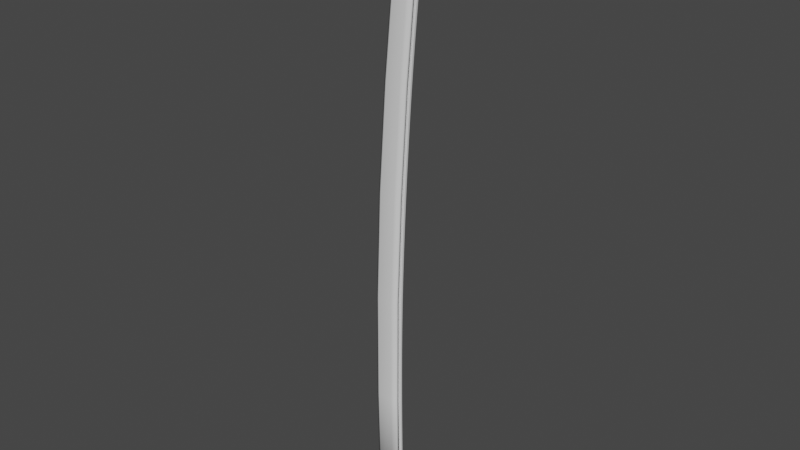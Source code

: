 # Source: katana_sp10_subsurface_BladeDEVITJoinedFacedLoopCutAddCutloops.blend  (saved by Blender 2.90.8; exported with 4.5.12 LTS)
import bpy
from mathutils import Matrix  # noqa: F401  (used for matrix-valued properties, if any)

bpy.ops.wm.read_factory_settings(use_empty=True)
scene = bpy.context.scene
scene.name = 'Scene'

# ---- collections
col_katana = bpy.data.collections.new('Katana'); scene.collection.children.link(col_katana)

# ---- world
world_world = bpy.data.worlds.new('World'); scene.world = world_world
world_world.use_nodes = True; world_world.node_tree.nodes.clear()
_N = world_world.node_tree.nodes; _L = world_world.node_tree.links
n0 = _N.new('ShaderNodeOutputWorld'); n0.name = 'World Output'; n0.location = (300, 300)
n1 = _N.new('ShaderNodeBackground'); n1.name = 'Background'; n1.location = (10, 300)
n1.inputs[0].default_value = (0.05088, 0.05088, 0.05088, 1.0)
_L.new(n1.outputs[0], n0.inputs[0])
n0.is_active_output = True
world_world.color = (0.05088, 0.05088, 0.05088)
world_world.use_sun_shadow = False
world_world.sun_shadow_jitter_overblur = 0.0

# ---- meshes
me_plane_001 = bpy.data.meshes.new('Plane.001')
me_plane_001.from_pydata([(-0.069, -0.004024, -1.09e-09), (0.06917, -0.004024, 0.007877), (-0.07895, 0.6058, -2.17e-08), (0.05922, 0.6058, 0.007877), (-0.07646, 1.211, 3.318e-08), (0.06171, 1.211, 0.007877), (0.08311, 1.808, 0.007877), (0.1177, 2.391, 0.007877), (0.1508, 2.789, 0.007877), (0.1811, 3.089, 0.007877), (0.03463, -0.004024, 0.0107), (0.02468, 0.6058, 0.0107), (0.02717, 1.211, 0.0107), (0.04856, 1.808, 0.0107), (0.0844, 2.391, 0.0107), (0.1186, 2.789, 0.0107), (0.1486, 3.089, 0.0107), (-0.0634, 0.6058, 0.006028), (-0.06092, 1.211, 0.006028), (-0.03952, 1.808, 0.006028), (-0.000372, 2.391, 0.006028), (0.03648, 2.789, 0.006028), (0.0789, 3.089, 0.006028), (-0.05345, -0.004024, 0.006028), (0.08494, 3.134, 0.006028), (0.09412, 3.18, 0.006028), (0.09322, 3.215, 2.168e-07), (0.1062, 3.215, 0.006028), (0.1205, 3.248, 0.006028), (0.1366, 3.275, 0.006028), (0.159, 3.302, 0.006028), (0.1763, 3.327, -0.0001469), (0.1807, 3.317, 0.006028), (0.2081, 3.319, 0.006028), (0.1658, 3.204, 0.008363), (0.1557, 3.147, 0.00953), (0.1789, 3.262, 0.007196), (0.1517, 3.118, 0.01011), (0.1598, 3.175, 0.008947), (0.1722, 3.233, 0.007779), (0.1916, 3.29, 0.006612), (0.1946, 3.204, 0.006953), (0.1879, 3.147, 0.007415), (0.1845, 3.118, 0.007646), (0.2014, 3.262, 0.00649), (0.198, 3.233, 0.006722), (0.2047, 3.29, 0.006259), (0.1912, 3.175, 0.007184), (0.06917, -0.004024, 0.0), (0.05922, 0.6058, 0.0), (0.06171, 1.211, 0.0), (-0.05506, 1.808, 0.0), (0.08311, 1.808, 0.0), (-0.01533, 2.391, 0.0), (0.1177, 2.391, 0.0), (0.02199, 2.789, 0.0), (0.1508, 2.789, 0.0), (0.06595, 3.089, 0.0), (0.1811, 3.089, 0.0), (0.03463, -0.004024, 0.0), (-0.05345, -0.004024, 0.0), (0.07199, 3.134, 0.0), (0.08117, 3.18, 0.0), (0.1076, 3.248, 0.0), (0.1265, 3.281, 0.0), (0.1501, 3.309, 0.0), (0.2089, 3.329, 0.0), (0.2081, 3.319, 0.0), (0.1946, 3.204, 0.0), (0.1879, 3.147, 0.0), (0.1845, 3.118, 0.0), (0.2014, 3.262, 0.0), (0.198, 3.233, 0.0), (0.2047, 3.29, 0.0), (0.1912, 3.175, 0.0)], [], [(10, 1, 3, 11), (11, 3, 5, 12), (12, 5, 6, 13), (13, 6, 7, 14), (14, 7, 8, 15), (15, 8, 9, 16), (21, 15, 16, 22), (20, 14, 15, 21), (19, 13, 14, 20), (18, 12, 13, 19), (17, 11, 12, 18), (23, 10, 11, 17), (0, 23, 17, 2), (2, 17, 18, 4), (4, 18, 19, 51), (51, 19, 20, 53), (53, 20, 21, 55), (55, 21, 22, 57), (57, 22, 24, 61), (61, 24, 25, 62), (62, 25, 27, 26), (26, 27, 28, 63), (63, 28, 29, 64), (64, 29, 30, 65), (65, 30, 32, 31), (31, 32, 33, 66), (16, 37, 24, 22), (25, 24, 37, 35), (27, 25, 35, 38), (28, 27, 38, 34), (29, 28, 34, 39), (30, 29, 39, 36), (32, 30, 36, 40), (33, 32, 40), (9, 43, 37, 16), (35, 37, 43, 42), (38, 35, 42, 47), (34, 38, 47, 41), (39, 34, 41, 45), (36, 39, 45, 44), (40, 36, 44, 46), (33, 40, 46), (42, 43, 70, 69), (6, 5, 50, 52), (43, 9, 58, 70), (1, 10, 59, 48), (10, 23, 60, 59), (44, 45, 72, 71), (3, 1, 48, 49), (23, 0, 60), (45, 41, 68, 72), (7, 6, 52, 54), (46, 44, 71, 73), (47, 42, 69, 74), (66, 33, 67), (8, 7, 54, 56), (5, 3, 49, 50), (33, 46, 73, 67), (41, 47, 74, 68), (9, 8, 56, 58)])
me_plane_001.polygons.foreach_set('use_smooth', [True] * 60)
_k = {(31, 65): 1.0}
me_plane_001.attributes.new('crease_edge', 'FLOAT', 'EDGE').data.foreach_set('value', [_k.get((min(e.vertices), max(e.vertices)), 0.0) for e in me_plane_001.edges])
_uv = me_plane_001.uv_layers.new(name='UVMap')
_uv.uv.foreach_set('vector', [0.75, 0.0, 1.0, 0.0, 1.0, 1.0, 0.75, 1.0, 0.75, 1.0, 1.0, 1.0, 1.0, 1.0, 0.75, 1.0, 0.75, 1.0, 1.0, 1.0, 1.0, 1.0, 0.75, 1.0, 0.75, 1.0, 1.0, 1.0, 1.0, 1.0, 0.75, 1.0, 0.75, 1.0, 1.0, 1.0, 1.0, 1.0, 0.75, 1.0, 0.75, 1.0, 1.0, 1.0, 1.0, 1.0, 0.75, 1.0, 0.1125, 1.0, 0.75, 1.0, 0.75, 1.0, 0.1125, 1.0, 0.1125, 1.0, 0.75, 1.0, 0.75, 1.0, 0.1125, 1.0, 0.1125, 1.0, 0.75, 1.0, 0.75, 1.0, 0.1125, 1.0, 0.1125, 1.0, 0.75, 1.0, 0.75, 1.0, 0.1125, 1.0, 0.1125, 1.0, 0.75, 1.0, 0.75, 1.0, 0.1125, 1.0, 0.1125, 0.0, 0.75, 0.0, 0.75, 1.0, 0.1125, 1.0, 0.0, 0.0, 0.1125, 0.0, 0.1125, 1.0, 0.0, 1.0, 0.0, 1.0, 0.1125, 1.0, 0.1125, 1.0, 0.0, 1.0, 0.0, 1.0, 0.1125, 1.0, 0.1125, 1.0, 0.0, 1.0, 0.0, 1.0, 0.1125, 1.0, 0.1125, 1.0, 0.0, 1.0, 0.0, 1.0, 0.1125, 1.0, 0.1125, 1.0, 0.0, 1.0, 0.0, 1.0, 0.1125, 1.0, 0.1125, 1.0, 0.0, 1.0, 0.0, 1.0, 0.1125, 1.0, 0.1125, 1.0, 0.0, 1.0, 0.0, 1.0, 0.1125, 1.0, 0.1125, 1.0, 0.0, 1.0, 0.0, 1.0, 0.1125, 1.0, 0.1125, 1.0, 0.0, 1.0, 0.0, 1.0, 0.1125, 1.0, 0.1125, 1.0, 0.0, 1.0, 0.0, 1.0, 0.1125, 1.0, 0.1125, 1.0, 0.0, 1.0, 0.0, 1.0, 0.1125, 1.0, 0.1125, 1.0, 0.0, 1.0, 0.0, 1.0, 0.1125, 1.0, 0.1125, 1.0, 0.0, 1.0, 0.0, 1.0, 0.1125, 1.0, 0.1125, 1.0, 0.0, 1.0, 0.75, 1.0, 0.0, 0.0, 0.1125, 1.0, 0.1125, 1.0, 0.1125, 1.0, 0.1125, 1.0, 0.0, 0.0, 0.0, 0.0, 0.1125, 1.0, 0.1125, 1.0, 0.0, 0.0, 0.0, 0.0, 0.1125, 1.0, 0.1125, 1.0, 0.0, 0.0, 0.0, 0.0, 0.1125, 1.0, 0.1125, 1.0, 0.0, 0.0, 0.0, 0.0, 0.1125, 1.0, 0.1125, 1.0, 0.0, 0.0, 0.0, 0.0, 0.1125, 1.0, 0.1125, 1.0, 0.0, 0.0, 0.0, 0.0, 0.1125, 1.0, 0.1125, 1.0, 0.0, 0.0, 1.0, 1.0, 0.0, 0.0, 0.0, 0.0, 0.75, 1.0, 0.0, 0.0, 0.0, 0.0, 0.0, 0.0, 0.0, 0.0, 0.0, 0.0, 0.0, 0.0, 0.0, 0.0, 0.0, 0.0, 0.0, 0.0, 0.0, 0.0, 0.0, 0.0, 0.0, 0.0, 0.0, 0.0, 0.0, 0.0, 0.0, 0.0, 0.0, 0.0, 0.0, 0.0, 0.0, 0.0, 0.0, 0.0, 0.0, 0.0, 0.0, 0.0, 0.0, 0.0, 0.0, 0.0, 0.0, 0.0, 0.1125, 1.0, 0.0, 0.0, 0.0, 0.0, 0.0, 0.0, 0.0, 0.0, 0.0, 0.0, 0.0, 0.0, 1.0, 1.0, 1.0, 1.0, 1.0, 1.0, 1.0, 1.0, 0.0, 0.0, 1.0, 1.0, 1.0, 1.0, 0.0, 0.0, 1.0, 0.0, 0.75, 0.0, 0.75, 0.0, 1.0, 0.0, 0.75, 0.0, 0.1125, 0.0, 0.1125, 0.0, 0.75, 0.0, 0.0, 0.0, 0.0, 0.0, 0.0, 0.0, 0.0, 0.0, 1.0, 1.0, 1.0, 0.0, 1.0, 0.0, 1.0, 1.0, 0.1125, 0.0, 0.0, 0.0, 0.1125, 0.0, 0.0, 0.0, 0.0, 0.0, 0.0, 0.0, 0.0, 0.0, 1.0, 1.0, 1.0, 1.0, 1.0, 1.0, 1.0, 1.0, 0.0, 0.0, 0.0, 0.0, 0.0, 0.0, 0.0, 0.0, 0.0, 0.0, 0.0, 0.0, 0.0, 0.0, 0.0, 0.0, 0.0, 1.0, 0.1125, 1.0, 0.1125, 1.0, 1.0, 1.0, 1.0, 1.0, 1.0, 1.0, 1.0, 1.0, 1.0, 1.0, 1.0, 1.0, 1.0, 1.0, 1.0, 1.0, 0.1125, 1.0, 0.0, 0.0, 0.0, 0.0, 0.1125, 1.0, 0.0, 0.0, 0.0, 0.0, 0.0, 0.0, 0.0, 0.0, 1.0, 1.0, 1.0, 1.0, 1.0, 1.0, 1.0, 1.0])
me_plane_001.use_remesh_fix_poles = True
me_plane_001.use_remesh_preserve_attributes = False
me_plane_001.use_mirror_vertex_groups = False
me_plane_001.update()
me_plane_002 = bpy.data.meshes.new('Plane.002')
me_plane_002.from_pydata([(-0.069, -0.004024, -1.09e-09), (0.06917, -0.004024, 0.007877), (-0.07895, 0.6058, -2.17e-08), (0.05922, 0.6058, 0.007877), (-0.07646, 1.211, 3.318e-08), (0.06171, 1.211, 0.007877), (0.08382, 1.806, 0.007877), (0.1177, 2.391, 0.007877), (0.1508, 2.789, 0.007877), (0.1811, 3.089, 0.007877), (0.03463, -0.004024, 0.0107), (0.02468, 0.6058, 0.0107), (0.02717, 1.211, 0.0107), (0.04856, 1.808, 0.0107), (0.0844, 2.391, 0.0107), (0.1186, 2.789, 0.0107), (0.1486, 3.089, 0.0107), (-0.0634, 0.6058, 0.006028), (-0.06092, 1.211, 0.006028), (-0.03952, 1.808, 0.006028), (-0.000372, 2.391, 0.006028), (0.03648, 2.789, 0.006028), (0.0789, 3.089, 0.006028), (-0.05345, -0.004024, 0.006028), (0.08494, 3.134, 0.006028), (0.09412, 3.18, 0.006028), (0.09322, 3.215, 2.168e-07), (0.1062, 3.215, 0.006028), (0.1205, 3.248, 0.006028), (0.1366, 3.275, 0.006028), (0.159, 3.302, 0.006028), (0.1763, 3.327, -0.0001469), (0.1807, 3.317, 0.006028), (0.2081, 3.319, 0.006028), (0.1658, 3.204, 0.008363), (0.1557, 3.147, 0.00953), (0.1789, 3.262, 0.007196), (0.1517, 3.118, 0.01011), (0.1598, 3.175, 0.008947), (0.1722, 3.233, 0.007779), (0.1916, 3.29, 0.006612), (0.1946, 3.204, 0.006953), (0.1879, 3.147, 0.007415), (0.1845, 3.118, 0.007646), (0.2014, 3.262, 0.00649), (0.198, 3.233, 0.006722), (0.2047, 3.29, 0.006259), (0.1912, 3.175, 0.007184), (0.06917, -0.004024, 0.0), (0.05922, 0.6058, 0.0), (0.06171, 1.211, 0.0), (-0.05506, 1.808, 0.0), (0.08311, 1.808, 0.0), (-0.01533, 2.391, 0.0), (0.1177, 2.391, 0.0), (0.02199, 2.789, 0.0), (0.1508, 2.789, 0.0), (0.06595, 3.089, 0.0), (0.1811, 3.089, 0.0), (0.03463, -0.004024, 0.0), (-0.05345, -0.004024, 0.0), (0.07199, 3.134, 0.0), (0.08117, 3.18, 0.0), (0.1076, 3.248, 0.0), (0.1265, 3.281, 0.0), (0.1501, 3.309, 0.0), (0.2089, 3.329, 0.0), (0.2081, 3.319, 0.0), (0.1946, 3.204, 0.0), (0.1879, 3.147, 0.0), (0.1845, 3.118, 0.0), (0.2014, 3.262, 0.0), (0.198, 3.233, 0.0), (0.2047, 3.29, 0.0), (0.1912, 3.175, 0.0), (0.0381, 0.03607, 0.01055), (0.04144, 0.02888, 0.01029), (0.0479, 0.02476, 0.009761), (0.05554, 0.02482, 0.009134), (0.06231, 0.02904, 0.008573), (0.06636, 0.03628, 0.008227), (0.03422, 0.03715, 0.01055), (0.03755, 0.02995, 0.01029), (0.04401, 0.02584, 0.009761), (0.05165, 0.02589, 0.009134), (0.05842, 0.03011, 0.008573), (0.06248, 0.03736, 0.008227), (0.1685, 3.072, 0.004626), (0.1685, 3.076, 0.004897), (0.166, 3.078, 0.005251), (0.1618, 3.079, 0.005727), (0.1581, 3.077, 0.006146), (0.1566, 3.073, 0.006398), (0.07889, 1.807, 0.008172), (0.05396, 0.6062, 0.008498), (0.05616, 1.211, 0.008186), (0.05094, 1.808, 0.0105), (0.02585, 0.6059, 0.01082), (0.02812, 1.211, 0.01051), (0.1149, 2.391, 0.008144), (0.141, 2.788, 0.004645), (0.1811, 3.089, 0.007877), (0.1486, 3.089, 0.0107), (0.0789, 3.089, 0.006028), (0.1811, 3.089, 0.0), (0.06595, 3.089, 0.0), (0.08703, 2.391, 0.01047), (0.1191, 2.789, 0.01045), (0.03841, -0.004024, 0.009914), (0.03677, 1.211, 0.005869), (0.05836, 1.807, 0.005869), (0.1275, 2.788, 0.005869), (0.1518, 3.089, 0.009914), (0.155, 3.118, 0.009429), (0.1588, 3.147, 0.008943), (0.1627, 3.175, 0.008457), (0.168, 3.204, 0.007971), (0.1736, 3.233, 0.007485), (0.18, 3.262, 0.007), (0.1979, 3.29, 0.006441), (0.03841, -0.004024, 0.0), (0.03428, 0.6058, 0.005869), (0.09363, 2.39, 0.005869), (0.1518, 3.089, 0.009914), (0.06494, -0.004024, 0.00875), (0.1808, 3.118, 0.00841), (0.1844, 3.147, 0.00807), (0.188, 3.175, 0.007729), (0.1921, 3.204, 0.007389), (0.1956, 3.233, 0.007049), (0.1991, 3.262, 0.006709), (0.06494, -0.004024, 0.0), (0.05166, 1.211, 0.005259), (0.07356, 1.807, 0.005259), (0.1413, 2.787, 0.005264), (0.1775, 3.089, 0.00875), (0.04917, 0.6057, 0.005259), (0.108, 2.391, 0.005259), (0.1775, 3.089, 0.00875), (0.06353, 3.073, 0.0), (0.1794, 3.073, 0.007877), (0.147, 3.073, 0.0107), (0.07657, 3.073, 0.006028), (0.1794, 3.073, 0.0), (0.1502, 3.073, 0.009914), (0.1758, 3.073, 0.00875), (0.1799, 3.077, 0.007877), (0.1474, 3.077, 0.0107), (0.07718, 3.077, 0.006028), (0.1799, 3.077, 0.0), (0.1506, 3.077, 0.009914), (0.1763, 3.077, 0.00875), (0.06416, 3.077, 0.0), (-0.06977, 0.03869, 0.0), (0.0684, 0.03869, 0.007877), (0.03386, 0.03869, 0.0107), (-0.05422, 0.03869, 0.006028), (0.0684, 0.03869, 0.0), (0.04346, 0.03879, 0.005869), (0.05835, 0.03859, 0.005259), (-0.06961, 0.03025, 0.0), (0.06855, 0.03025, 0.007877), (0.03401, 0.03025, 0.0107), (-0.05407, 0.03025, 0.006028), (0.06855, 0.03025, 0.0), (0.04361, 0.03036, 0.005869), (0.0585, 0.03015, 0.005259), (-0.06949, 0.02333, 0.0), (0.06868, 0.02333, 0.007877), (0.03414, 0.02333, 0.0107), (-0.05395, 0.02333, 0.006028), (0.06868, 0.02333, 0.0), (0.04363, 0.02916, 0.005886), (0.05852, 0.02916, 0.005276), (0.1808, 3.086, 0.007877), (0.1483, 3.086, 0.0107), (0.07844, 3.086, 0.006028), (0.1808, 3.086, 0.0), (0.1515, 3.086, 0.009914), (0.1772, 3.086, 0.00875), (0.06547, 3.086, 0.0), (0.1743, 3.079, 0.008394), (0.1743, 3.071, 0.008116), (0.1684, 3.084, 0.008915), (0.1609, 3.085, 0.00955), (0.1536, 3.081, 0.01014), (0.1509, 3.075, 0.01044), (0.08782, 2.391, 0.009914), (0.147, 2.789, 0.00813), (0.1217, 2.789, 0.009914), (0.05254, 1.808, 0.009914), (0.03095, 1.211, 0.009914), (0.02846, 0.6058, 0.009914), (0.03764, 0.03869, 0.009914), (0.1138, 2.391, 0.00875), (0.1473, 2.789, 0.00875), (0.07937, 1.807, 0.00875), (0.05748, 1.211, 0.00875), (0.05499, 0.6058, 0.00875), (0.06417, 0.03869, 0.00875), (0.03779, 0.03025, 0.009914), (0.06432, 0.03025, 0.00875), (0.03792, 0.02333, 0.009914), (0.06445, 0.02333, 0.00875), (0.1725, 3.078, 0.008478), (0.1725, 3.071, 0.008203), (0.1677, 3.082, 0.008947), (0.1611, 3.083, 0.009533), (0.155, 3.08, 0.01007), (0.1527, 3.074, 0.01035), (0.1451, 2.789, 0.008218), (0.08963, 2.391, 0.009828), (0.1236, 2.789, 0.009828), (0.05435, 1.808, 0.009828), (0.03276, 1.211, 0.009828), (0.03027, 0.6058, 0.009828), (0.03945, 0.03872, 0.009828), (0.112, 2.391, 0.008836), (0.1455, 2.788, 0.008838), (0.07756, 1.807, 0.008836), (0.05567, 1.211, 0.008836), (0.05318, 0.6057, 0.008836), (0.06236, 0.03866, 0.008836), (0.0396, 0.03029, 0.009828), (0.06251, 0.03022, 0.008836), (0.03969, 0.02515, 0.009833), (0.06261, 0.02515, 0.008841), (0.1708, 3.077, 0.004789), (0.1708, 3.072, 0.004515), (0.167, 3.081, 0.005209), (0.1614, 3.081, 0.005749), (0.1563, 3.079, 0.006236), (0.1543, 3.074, 0.006508), (0.1434, 2.788, 0.004531), (0.0913, 2.39, 0.00598), (0.1252, 2.788, 0.00598), (0.05603, 1.808, 0.00598), (0.03443, 1.211, 0.00598), (0.03195, 0.6058, 0.00598), (0.04113, 0.03875, 0.00598), (0.1103, 2.391, 0.005148), (0.1437, 2.788, 0.005151), (0.07589, 1.807, 0.005148), (0.05399, 1.211, 0.005148), (0.0515, 0.6057, 0.005148), (0.06068, 0.03863, 0.005148), (0.04128, 0.03032, 0.00598), (0.06084, 0.03019, 0.005148), (0.04134, 0.02683, 0.00599), (0.0609, 0.02683, 0.005158)], [(76, 75), (77, 76), (78, 77), (79, 78), (80, 79), (82, 81), (83, 82), (84, 83), (85, 84), (86, 85), (93, 99), (86, 94), (94, 95), (95, 93), (81, 97), (97, 98), (98, 96), (99, 188), (96, 106), (106, 107)], [(199, 154, 3, 198), (198, 3, 5, 197), (197, 5, 6, 196), (196, 6, 7, 194), (194, 7, 8, 195), (138, 101, 9, 135), (103, 102, 16, 22), (20, 14, 15, 21), (19, 13, 14, 20), (18, 12, 13, 19), (17, 11, 12, 18), (156, 155, 11, 17), (153, 156, 17, 2), (2, 17, 18, 4), (4, 18, 19, 51), (51, 19, 20, 53), (53, 20, 21, 55), (105, 103, 22, 57), (57, 22, 24, 61), (61, 24, 25, 62), (62, 25, 27, 26), (26, 27, 28, 63), (63, 28, 29, 64), (64, 29, 30, 65), (65, 30, 32, 31), (31, 32, 33, 66), (16, 37, 24, 22), (25, 24, 37, 35), (27, 25, 35, 38), (28, 27, 38, 34), (29, 28, 34, 39), (30, 29, 39, 36), (32, 30, 36, 40), (33, 32, 40), (112, 113, 37, 16), (126, 125, 43, 42), (127, 126, 42, 47), (128, 127, 47, 41), (129, 128, 41, 45), (130, 129, 45, 44), (119, 130, 44, 46), (42, 43, 70, 69), (6, 5, 50, 52), (43, 9, 58, 70), (108, 10, 59, 120), (10, 23, 60, 59), (44, 45, 72, 71), (168, 1, 48, 171), (23, 0, 60), (45, 41, 68, 72), (7, 6, 52, 54), (46, 44, 71, 73), (47, 42, 69, 74), (66, 33, 67), (8, 7, 54, 56), (5, 3, 49, 50), (33, 46, 73, 67), (41, 47, 74, 68), (140, 8, 56, 143), (9, 101, 104, 58), (180, 176, 103, 105), (176, 175, 102, 103), (179, 174, 101, 138), (175, 178, 123, 102), (40, 36, 118, 119), (36, 39, 117, 118), (39, 34, 116, 117), (34, 38, 115, 116), (38, 35, 114, 115), (35, 37, 113, 114), (124, 108, 120, 131), (102, 123, 112, 16), (14, 187, 189, 15), (13, 190, 187, 14), (12, 191, 190, 13), (11, 192, 191, 12), (155, 193, 192, 11), (9, 43, 125, 135), (1, 124, 131, 48), (135, 125, 113, 112), (119, 118, 130), (178, 179, 138, 123), (118, 117, 129, 130), (117, 116, 128, 129), (116, 115, 127, 128), (115, 114, 126, 127), (114, 113, 125, 126), (123, 138, 135, 112), (33, 40, 119, 46), (15, 189, 144, 141), (195, 8, 140, 145), (21, 15, 141, 142), (55, 21, 142, 139), (146, 140, 143, 149), (174, 146, 149, 177), (141, 144, 150, 147), (145, 140, 146, 151), (142, 141, 147, 148), (139, 142, 148, 152), (162, 200, 193, 155), (3, 154, 157, 49), (160, 163, 156, 153), (163, 162, 155, 156), (201, 161, 154, 199), (203, 168, 161, 201), (170, 169, 162, 163), (167, 170, 163, 160), (169, 202, 200, 162), (124, 203, 202, 108), (154, 161, 164, 157), (10, 108, 202, 169), (0, 23, 170, 167), (23, 10, 169, 170), (124, 1, 168, 203), (161, 168, 171, 164), (101, 174, 177, 104), (147, 150, 178, 175), (151, 146, 174, 179), (148, 147, 175, 176), (152, 148, 176, 180), (184, 183, 179, 178), (184, 178, 150, 185), (183, 181, 151, 179), (181, 182, 145, 151), (185, 150, 186), (182, 188, 195, 145), (107, 144, 189, 186), (186, 150, 144, 107), (89, 90, 91, 88), (204, 205, 182, 181), (206, 204, 181, 183), (207, 206, 183, 184), (208, 207, 184, 185), (209, 208, 185, 186), (205, 210, 188, 182), (211, 212, 189, 187), (213, 211, 187, 190), (214, 213, 190, 191), (215, 214, 191, 192), (216, 215, 192, 193), (218, 217, 194, 195), (217, 219, 196, 194), (219, 220, 197, 196), (220, 221, 198, 197), (221, 222, 199, 198), (223, 216, 193, 200), (222, 224, 201, 199), (225, 223, 200, 202), (224, 226, 203, 201), (226, 225, 202, 203), (210, 218, 195, 188), (212, 209, 186, 189), (227, 228, 205, 204), (229, 227, 204, 206), (230, 229, 206, 207), (231, 230, 207, 208), (232, 231, 208, 209), (228, 233, 210, 205), (234, 235, 212, 211), (236, 234, 211, 213), (237, 236, 213, 214), (238, 237, 214, 215), (239, 238, 215, 216), (241, 240, 217, 218), (240, 242, 219, 217), (242, 243, 220, 219), (243, 244, 221, 220), (244, 245, 222, 221), (246, 239, 216, 223), (245, 247, 224, 222), (248, 246, 223, 225), (247, 249, 226, 224), (249, 248, 225, 226), (233, 241, 218, 210), (235, 232, 209, 212), (88, 87, 228, 227), (89, 88, 227, 229), (90, 89, 229, 230), (91, 90, 230, 231), (92, 91, 231, 232), (87, 100, 233, 228), (122, 111, 235, 234), (110, 122, 234, 236), (109, 110, 236, 237), (121, 109, 237, 238), (158, 121, 238, 239), (134, 137, 240, 241), (137, 133, 242, 240), (133, 132, 243, 242), (132, 136, 244, 243), (136, 159, 245, 244), (165, 158, 239, 246), (159, 166, 247, 245), (172, 165, 246, 248), (166, 173, 249, 247), (173, 172, 248, 249), (100, 134, 241, 233), (111, 92, 232, 235), (88, 91, 92, 87), (100, 87, 92, 111), (122, 134, 100, 111), (122, 110, 137, 134), (110, 109, 133, 137), (109, 121, 132, 133), (121, 158, 136, 132), (136, 158, 165, 159), (159, 165, 172, 166), (166, 172, 173)])
me_plane_002.polygons.foreach_set('use_smooth', [True] * 208)
_k = {(0, 167): 1.0, (48, 131): 1.0, (49, 50): 1.0, (50, 52): 1.0, (54, 56): 1.0, (53, 55): 1.0, (58, 104): 1.0, (55, 139): 1.0, (59, 60): 1.0, (57, 61): 1.0, (61, 62): 1.0, (63, 64): 1.0, (64, 65): 1.0, (66, 67): 1.0, (67, 73): 1.0, (68, 74): 1.0, (69, 70): 1.0, (58, 70): 1.0, (71, 72): 1.0, (68, 72): 1.0, (71, 73): 1.0, (69, 74): 1.0, (2, 4): 1.0, (4, 51): 1.0, (51, 53): 1.0, (26, 62): 1.0, (26, 63): 1.0, (31, 65): 1.0, (31, 66): 1.0, (49, 157): 1.0, (52, 54): 1.0, (0, 60): 1.0, (104, 177): 1.0, (57, 105): 1.0, (59, 120): 1.0, (139, 152): 1.0, (56, 143): 1.0, (120, 131): 1.0, (143, 149): 1.0, (152, 180): 1.0, (2, 153): 1.0, (157, 164): 1.0, (153, 160): 1.0, (164, 171): 1.0, (160, 167): 1.0, (48, 171): 1.0, (149, 177): 1.0, (105, 180): 1.0}
me_plane_002.attributes.new('crease_edge', 'FLOAT', 'EDGE').data.foreach_set('value', [_k.get((min(e.vertices), max(e.vertices)), 0.0) for e in me_plane_002.edges])
_uv = me_plane_002.uv_layers.new(name='UVMap')
_uv.uv.foreach_set('vector', [0.9226, 0.07754, 1.0, 0.07754, 1.0, 1.0, 0.9226, 1.0, 0.9226, 1.0, 1.0, 1.0, 1.0, 1.0, 0.9226, 1.0, 0.9226, 1.0, 1.0, 1.0, 1.0, 1.0, 0.9226, 1.0, 0.9226, 1.0, 1.0, 1.0, 1.0, 1.0, 0.9226, 1.0, 0.9226, 1.0, 1.0, 1.0, 1.0, 1.0, 0.9226, 1.0, 0.9226, 1.0, 1.0, 1.0, 1.0, 1.0, 0.9201, 1.0, 0.1125, 1.0, 0.75, 1.0, 0.75, 1.0, 0.1125, 1.0, 0.1125, 1.0, 0.75, 1.0, 0.75, 1.0, 0.1125, 1.0, 0.1125, 1.0, 0.75, 1.0, 0.75, 1.0, 0.1125, 1.0, 0.1125, 1.0, 0.75, 1.0, 0.75, 1.0, 0.1125, 1.0, 0.1125, 1.0, 0.75, 1.0, 0.75, 1.0, 0.1125, 1.0, 0.1125, 0.07754, 0.75, 0.07754, 0.75, 1.0, 0.1125, 1.0, 0.0, 0.07754, 0.1125, 0.07754, 0.1125, 1.0, 0.0, 1.0, 0.0, 1.0, 0.1125, 1.0, 0.1125, 1.0, 0.0, 1.0, 0.0, 1.0, 0.1125, 1.0, 0.1125, 1.0, 0.0, 1.0, 0.0, 1.0, 0.1125, 1.0, 0.1125, 1.0, 0.0, 1.0, 0.0, 1.0, 0.1125, 1.0, 0.1125, 1.0, 0.0, 1.0, 0.0, 1.0, 0.1125, 1.0, 0.1125, 1.0, 0.0, 1.0, 0.0, 1.0, 0.1125, 1.0, 0.1125, 1.0, 0.0, 1.0, 0.0, 1.0, 0.1125, 1.0, 0.1125, 1.0, 0.0, 1.0, 0.0, 1.0, 0.1125, 1.0, 0.1125, 1.0, 0.0, 1.0, 0.0, 1.0, 0.1125, 1.0, 0.1125, 1.0, 0.0, 1.0, 0.0, 1.0, 0.1125, 1.0, 0.1125, 1.0, 0.0, 1.0, 0.0, 1.0, 0.1125, 1.0, 0.1125, 1.0, 0.0, 1.0, 0.0, 1.0, 0.1125, 1.0, 0.1125, 1.0, 0.0, 1.0, 0.0, 1.0, 0.1125, 1.0, 0.1125, 1.0, 0.0, 1.0, 0.75, 1.0, 0.0, 0.0, 0.1125, 1.0, 0.1125, 1.0, 0.1125, 1.0, 0.1125, 1.0, 0.0, 0.0, 0.0, 0.0, 0.1125, 1.0, 0.1125, 1.0, 0.0, 0.0, 0.0, 0.0, 0.1125, 1.0, 0.1125, 1.0, 0.0, 0.0, 0.0, 0.0, 0.1125, 1.0, 0.1125, 1.0, 0.0, 0.0, 0.0, 0.0, 0.1125, 1.0, 0.1125, 1.0, 0.0, 0.0, 0.0, 0.0, 0.1125, 1.0, 0.1125, 1.0, 0.0, 0.0, 0.0, 0.0, 0.1125, 1.0, 0.1125, 1.0, 0.0, 0.0, 0.8194, 1.0, 0.0, 0.0, 0.0, 0.0, 0.75, 1.0, 0.0, 0.0, 0.00105, 8.266e-07, 0.0, 0.0, 0.0, 0.0, 0.0, 0.0, 0.0, 0.0, 0.0, 0.0, 0.0, 0.0, 0.0, 0.0, 0.0, 0.0, 0.0, 0.0, 0.0, 0.0, 0.0, 0.0, 0.0, 0.0, 0.0, 0.0, 0.0, 0.0, 0.0, 0.0, 0.0, 0.0, 0.0, 0.0, 0.0, 0.0, 1.154e-07, 1.025e-06, 0.0, 0.0, 0.0, 0.0, 0.0, 0.0, 0.0, 0.0, 0.0, 0.0, 0.0, 0.0, 0.0, 0.0, 1.0, 1.0, 1.0, 1.0, 1.0, 1.0, 1.0, 1.0, 0.0, 0.0, 1.0, 1.0, 1.0, 1.0, 0.0, 0.0, 0.8194, 0.0, 0.75, 0.0, 0.75, 0.0, 0.8194, 0.0, 0.75, 0.0, 0.1125, 0.0, 0.1125, 0.0, 0.75, 0.0, 0.0, 0.0, 0.0, 0.0, 0.0, 0.0, 0.0, 0.0, 1.0, 0.04967, 1.0, 0.0, 1.0, 0.0, 1.0, 0.04967, 0.1125, 0.0, 0.0, 0.0, 0.1125, 0.0, 0.0, 0.0, 0.0, 0.0, 0.0, 0.0, 0.0, 0.0, 1.0, 1.0, 1.0, 1.0, 1.0, 1.0, 1.0, 1.0, 0.0, 0.0, 0.0, 0.0, 0.0, 0.0, 0.0, 0.0, 0.0, 0.0, 0.0, 0.0, 0.0, 0.0, 0.0, 0.0, 0.0, 1.0, 0.1125, 1.0, 0.1125, 1.0, 1.0, 1.0, 1.0, 1.0, 1.0, 1.0, 1.0, 1.0, 1.0, 1.0, 1.0, 1.0, 1.0, 1.0, 1.0, 1.0, 0.1125, 1.0, 0.0, 0.0, 0.0, 0.0, 0.1125, 1.0, 0.0, 0.0, 0.0, 0.0, 0.0, 0.0, 0.0, 0.0, 1.0, 1.0, 1.0, 1.0, 1.0, 1.0, 1.0, 1.0, 1.0, 1.0, 1.0, 1.0, 1.0, 1.0, 1.0, 1.0, 1.146e-05, 1.0, 0.1125, 1.0, 0.1125, 1.0, 0.0, 1.0, 0.1125, 1.0, 0.75, 1.0, 0.75, 1.0, 0.1125, 1.0, 0.9226, 1.0, 1.0, 1.0, 1.0, 1.0, 0.9226, 1.0, 0.75, 1.0, 0.8194, 1.0, 0.8194, 1.0, 0.75, 1.0, 0.0, 0.0, 0.0, 0.0, 0.0, 0.0, 0.0, 0.0, 0.0, 0.0, 0.0, 0.0, 0.0, 0.0, 0.0, 0.0, 0.0, 0.0, 0.0, 0.0, 0.0, 0.0, 0.0, 0.0, 0.0, 0.0, 0.0, 0.0, 0.0, 0.0, 0.0, 0.0, 0.0, 0.0, 0.0, 0.0, 0.0, 0.0, 0.0, 0.0, 0.0, 0.0, 0.0, 0.0, 0.0, 0.0, 0.0, 0.0, 0.9226, 0.0, 0.8194, 0.0, 0.8194, 0.0, 0.9226, 0.0, 0.75, 1.0, 0.8194, 1.0, 0.8194, 1.0, 0.75, 1.0, 0.75, 1.0, 0.8194, 1.0, 0.8194, 1.0, 0.75, 1.0, 0.75, 1.0, 0.8194, 1.0, 0.8194, 1.0, 0.75, 1.0, 0.75, 1.0, 0.8194, 1.0, 0.8194, 1.0, 0.75, 1.0, 0.75, 1.0, 0.8194, 1.0, 0.8194, 1.0, 0.75, 1.0, 0.75, 0.07754, 0.8194, 0.07754, 0.8194, 1.0, 0.75, 1.0, 1.0, 1.0, 0.0, 0.0, 0.00105, 8.266e-07, 0.9201, 1.0, 1.0, 0.0, 0.9226, 0.0, 0.9226, 0.0, 1.0, 0.0, 0.9201, 1.0, 0.00105, 8.266e-07, 0.0, 0.0, 0.8194, 1.0, 0.0, 0.0, 0.0, 0.0, 0.0, 0.0, 0.8194, 1.0, 0.9226, 1.0, 0.9226, 1.0, 0.8194, 1.0, 0.0, 0.0, 0.0, 0.0, 0.0, 0.0, 0.0, 0.0, 0.0, 0.0, 0.0, 0.0, 0.0, 0.0, 0.0, 0.0, 0.0, 0.0, 0.0, 0.0, 0.0, 0.0, 0.0, 0.0, 0.0, 0.0, 0.0, 0.0, 0.0, 0.0, 0.0, 0.0, 0.0, 0.0, 0.0, 0.0, 0.00105, 8.266e-07, 0.0, 0.0, 0.8194, 1.0, 0.9226, 1.0, 0.9201, 1.0, 0.8194, 1.0, 0.1125, 1.0, 0.0, 0.0, 1.154e-07, 1.025e-06, 0.0, 0.0, 0.75, 1.0, 0.8194, 1.0, 0.8194, 1.0, 0.75, 1.0, 0.9226, 1.0, 1.0, 1.0, 1.0, 1.0, 0.9226, 1.0, 0.1125, 1.0, 0.75, 1.0, 0.75, 1.0, 0.1125, 1.0, 0.0, 1.0, 0.1125, 1.0, 0.1125, 1.0, 0.0, 1.0, 1.0, 1.0, 1.0, 1.0, 1.0, 1.0, 1.0, 1.0, 1.0, 1.0, 1.0, 1.0, 1.0, 1.0, 1.0, 1.0, 0.75, 1.0, 0.8194, 1.0, 0.8194, 1.0, 0.75, 1.0, 0.9226, 1.0, 1.0, 1.0, 1.0, 1.0, 0.9226, 1.0, 0.1125, 1.0, 0.75, 1.0, 0.75, 1.0, 0.1125, 1.0, 0.0, 1.0, 0.1125, 1.0, 0.1125, 1.0, -3.107e-05, 1.0, 0.75, 0.06223, 0.8194, 0.06223, 0.8194, 0.07754, 0.75, 0.07754, 1.0, 1.0, 1.0, 0.07754, 1.0, 0.07754, 1.0, 1.0, 0.0, 0.06223, 0.1125, 0.06223, 0.1125, 0.07754, 0.0, 0.07754, 0.1125, 0.06223, 0.75, 0.06223, 0.75, 0.07754, 0.1125, 0.07754, 0.9226, 0.06223, 1.0, 0.06223, 1.0, 0.07754, 0.9226, 0.07754, 0.9226, 0.04967, 1.0, 0.04967, 1.0, 0.06223, 0.9226, 0.06223, 0.1125, 0.04967, 0.75, 0.04967, 0.75, 0.06223, 0.1125, 0.06223, -3.317e-08, 0.04967, 0.1125, 0.04967, 0.1125, 0.06223, 0.0, 0.06223, 0.75, 0.04967, 0.8194, 0.04967, 0.8194, 0.06223, 0.75, 0.06223, 0.9226, 0.0, 0.9226, 0.04967, 0.8194, 0.04967, 0.8194, 0.0, 1.0, 0.07754, 1.0, 0.06223, 1.0, 0.06223, 1.0, 0.07754, 0.75, 0.0, 0.8194, 0.0, 0.8194, 0.04967, 0.75, 0.04967, 0.0, 0.0, 0.1125, 0.0, 0.1125, 0.04967, -3.317e-08, 0.04967, 0.1125, 0.0, 0.75, 0.0, 0.75, 0.04967, 0.1125, 0.04967, 0.9226, 0.0, 1.0, 0.0, 1.0, 0.04967, 0.9226, 0.04967, 1.0, 0.06223, 1.0, 0.04967, 1.0, 0.04967, 1.0, 0.06223, 1.0, 1.0, 1.0, 1.0, 1.0, 1.0, 1.0, 1.0, 0.75, 1.0, 0.8194, 1.0, 0.8194, 1.0, 0.75, 1.0, 0.9226, 1.0, 1.0, 1.0, 1.0, 1.0, 0.9226, 1.0, 0.1125, 1.0, 0.75, 1.0, 0.75, 1.0, 0.1125, 1.0, -3.107e-05, 1.0, 0.1125, 1.0, 0.1125, 1.0, 1.146e-05, 1.0, 0.0, 0.0, 0.0, 0.0, 0.9226, 1.0, 0.8194, 1.0, 0.0, 0.0, 0.8194, 1.0, 0.8194, 1.0, 0.0, 0.0, 0.0, 0.0, 0.0, 0.0, 0.9226, 1.0, 0.9226, 1.0, 0.0, 0.0, 0.0, 0.0, 0.9226, 1.0, 0.9226, 1.0, 0.0, 0.0, 0.8194, 1.0, 0.0, 0.0, 0.0, 0.0, 0.0, 0.0, 0.9226, 1.0, 0.9226, 1.0, 0.0, 0.0, 0.8194, 1.0, 0.8194, 1.0, 0.0, 0.0, 0.0, 0.0, 0.8194, 1.0, 0.8194, 1.0, 0.0, 0.0, 0.004568, 0.005429, 0.004407, 0.005187, 0.004847, 0.005673, 0.005065, 0.006046, 0.001262, 0.001541, 0.002221, 0.002712, 0.0, 0.0, 0.0, 0.0, 0.001042, 0.001271, 0.001262, 0.001541, 0.0, 0.0, 0.0, 0.0, 0.0007963, 0.0009673, 0.001042, 0.001271, 0.0, 0.0, 0.0, 0.0, 0.0005532, 0.0006681, 0.0007963, 0.0009673, 0.0, 0.0, 0.0, 0.0, 0.002428, 0.002954, 0.0005532, 0.0006681, 0.0, 0.0, 0.0, 0.0, 0.002221, 0.002712, 0.5452, 0.5996, 0.0, 0.0, 0.0, 0.0, 0.8264, 0.9999, 0.7949, 0.9652, 0.8194, 1.0, 0.8194, 1.0, 0.8262, 1.0, 0.8264, 0.9999, 0.8194, 1.0, 0.8194, 1.0, 0.8263, 1.0, 0.8262, 1.0, 0.8194, 1.0, 0.8194, 1.0, 0.8264, 0.9973, 0.8263, 1.0, 0.8194, 1.0, 0.8194, 1.0, 0.8265, 0.07726, 0.8264, 0.9973, 0.8194, 1.0, 0.8194, 0.07754, 0.6542, 0.7163, 0.9152, 0.9999, 0.9226, 1.0, 0.9226, 1.0, 0.9152, 0.9999, 0.9155, 1.0, 0.9226, 1.0, 0.9226, 1.0, 0.9155, 1.0, 0.9154, 1.0, 0.9226, 1.0, 0.9226, 1.0, 0.9154, 1.0, 0.9154, 0.9972, 0.9226, 1.0, 0.9226, 1.0, 0.9154, 0.9972, 0.9156, 0.07715, 0.9226, 0.07754, 0.9226, 1.0, 0.8265, 0.06214, 0.8265, 0.07726, 0.8194, 0.07754, 0.8194, 0.06223, 0.9156, 0.07715, 0.9156, 0.06203, 0.9226, 0.06223, 0.9226, 0.07754, 0.8265, 0.05288, 0.8265, 0.06214, 0.8194, 0.06223, 0.8194, 0.04967, 0.9156, 0.06203, 0.9156, 0.05288, 0.9226, 0.04967, 0.9226, 0.06223, 0.9156, 0.05288, 0.8265, 0.05288, 0.8194, 0.04967, 0.9226, 0.04967, 0.5452, 0.5996, 0.6542, 0.7163, 0.9226, 1.0, 0.0, 0.0, 0.7949, 0.9652, 0.002428, 0.002954, 0.0, 0.0, 0.8194, 1.0, 0.002675, 0.003235, 0.00542, 0.006435, 0.002221, 0.002712, 0.001262, 0.001541, 0.002395, 0.002873, 0.002675, 0.003235, 0.001262, 0.001541, 0.001042, 0.001271, 0.002147, 0.002545, 0.002395, 0.002873, 0.001042, 0.001271, 0.0007963, 0.0009673, 0.0021, 0.002464, 0.002147, 0.002545, 0.0007963, 0.0009673, 0.0005532, 0.0006681, 0.005371, 0.006393, 0.0021, 0.002464, 0.0005532, 0.0006681, 0.002428, 0.002954, 0.00542, 0.006435, 0.6197, 0.6877, 0.5452, 0.5996, 0.002221, 0.002712, 0.8324, 0.9993, 0.7775, 0.9387, 0.7949, 0.9652, 0.8264, 0.9999, 0.8325, 1.0, 0.8324, 0.9993, 0.8264, 0.9999, 0.8262, 1.0, 0.8326, 0.9999, 0.8325, 1.0, 0.8262, 1.0, 0.8263, 1.0, 0.8327, 0.9948, 0.8326, 0.9999, 0.8263, 1.0, 0.8264, 0.9973, 0.833, 0.07702, 0.8327, 0.9948, 0.8264, 0.9973, 0.8265, 0.07726, 0.6323, 0.6997, 0.9077, 0.9993, 0.9152, 0.9999, 0.6542, 0.7163, 0.9077, 0.9993, 0.9089, 1.0, 0.9155, 1.0, 0.9152, 0.9999, 0.9089, 1.0, 0.9086, 0.9999, 0.9154, 1.0, 0.9155, 1.0, 0.9086, 0.9999, 0.9088, 0.9947, 0.9154, 0.9972, 0.9154, 1.0, 0.9088, 0.9947, 0.909, 0.07682, 0.9156, 0.07715, 0.9154, 0.9972, 0.833, 0.06207, 0.833, 0.07702, 0.8265, 0.07726, 0.8265, 0.06214, 0.909, 0.07682, 0.909, 0.06185, 0.9156, 0.06203, 0.9156, 0.07715, 0.833, 0.05583, 0.833, 0.06207, 0.8265, 0.06214, 0.8265, 0.05288, 0.909, 0.06185, 0.909, 0.05583, 0.9156, 0.05288, 0.9156, 0.06203, 0.909, 0.05583, 0.833, 0.05583, 0.8265, 0.05288, 0.9156, 0.05288, 0.6197, 0.6877, 0.6323, 0.6997, 0.6542, 0.7163, 0.5452, 0.5996, 0.7775, 0.9387, 0.005371, 0.006393, 0.002428, 0.002954, 0.7949, 0.9652, 0.005065, 0.006046, 0.009181, 0.01081, 0.00542, 0.006435, 0.002675, 0.003235, 0.004568, 0.005429, 0.005065, 0.006046, 0.002675, 0.003235, 0.002395, 0.002873, 0.004407, 0.005187, 0.004568, 0.005429, 0.002395, 0.002873, 0.002147, 0.002545, 0.004847, 0.005673, 0.004407, 0.005187, 0.002147, 0.002545, 0.0021, 0.002464, 0.008884, 0.01047, 0.004847, 0.005673, 0.0021, 0.002464, 0.005371, 0.006393, 0.009181, 0.01081, 0.6446, 0.7248, 0.6197, 0.6877, 0.00542, 0.006435, 0.8407, 0.9985, 0.7546, 0.9033, 0.7775, 0.9387, 0.8324, 0.9993, 0.8413, 0.9999, 0.8407, 0.9985, 0.8324, 0.9993, 0.8325, 1.0, 0.8414, 0.9999, 0.8413, 0.9999, 0.8325, 1.0, 0.8326, 0.9999, 0.8417, 0.9915, 0.8414, 0.9999, 0.8326, 0.9999, 0.8327, 0.9948, 0.842, 0.07676, 0.8417, 0.9915, 0.8327, 0.9948, 0.833, 0.07702, 0.6439, 0.7223, 0.8974, 0.9983, 0.9077, 0.9993, 0.6323, 0.6997, 0.8974, 0.9983, 0.8997, 0.9999, 0.9089, 1.0, 0.9077, 0.9993, 0.8997, 0.9999, 0.8993, 0.9999, 0.9086, 0.9999, 0.9089, 1.0, 0.8993, 0.9999, 0.8995, 0.9913, 0.9088, 0.9947, 0.9086, 0.9999, 0.8995, 0.9913, 0.8999, 0.07642, 0.909, 0.07682, 0.9088, 0.9947, 0.8421, 0.06201, 0.842, 0.07676, 0.833, 0.07702, 0.833, 0.06207, 0.8999, 0.07642, 0.9, 0.06164, 0.909, 0.06185, 0.909, 0.07682, 0.8421, 0.0599, 0.8421, 0.06201, 0.833, 0.06207, 0.833, 0.05583, 0.9, 0.06164, 0.9, 0.0599, 0.909, 0.05583, 0.909, 0.06185, 0.9, 0.0599, 0.8421, 0.0599, 0.833, 0.05583, 0.909, 0.05583, 0.6446, 0.7248, 0.6439, 0.7223, 0.6323, 0.6997, 0.6197, 0.6877, 0.7546, 0.9033, 0.008884, 0.01047, 0.005371, 0.006393, 0.7775, 0.9387, 0.005065, 0.006046, 0.004847, 0.005673, 0.008884, 0.01047, 0.009181, 0.01081, 0.6446, 0.7248, 0.009181, 0.01081, 0.008884, 0.01047, 0.7546, 0.9033, 0.8407, 0.9985, 0.6439, 0.7223, 0.6446, 0.7248, 0.7546, 0.9033, 0.8407, 0.9985, 0.8413, 0.9999, 0.8974, 0.9983, 0.6439, 0.7223, 0.8413, 0.9999, 0.8414, 0.9999, 0.8997, 0.9999, 0.8974, 0.9983, 0.8414, 0.9999, 0.8417, 0.9915, 0.8993, 0.9999, 0.8997, 0.9999, 0.8417, 0.9915, 0.842, 0.07676, 0.8995, 0.9913, 0.8993, 0.9999, 0.8995, 0.9913, 0.842, 0.07676, 0.8421, 0.06201, 0.8999, 0.07642, 0.8999, 0.07642, 0.8421, 0.06201, 0.8421, 0.0599, 0.9, 0.06164, 0.9, 0.06164, 0.8421, 0.0599, 0.9, 0.0599])
me_plane_002.use_remesh_fix_poles = True
me_plane_002.use_remesh_preserve_attributes = False
me_plane_002.use_mirror_vertex_groups = False
me_plane_002.update()

# ---- objects
ob_referenceimage = bpy.data.objects.new('ReferenceImage', None)
ob_blade_lowpoly = bpy.data.objects.new('Blade_LowPoly', me_plane_001)
ob_blade_highpoly = bpy.data.objects.new('Blade_HighPoly', me_plane_002)

# ---- transforms, parenting, visibility, modifiers, constraints
ob_referenceimage.location = (0.01272, 11.01, 0.9115)
ob_referenceimage.rotation_euler = (1.571, 1.602, -0.0)
ob_referenceimage.empty_display_type = 'IMAGE'
ob_referenceimage.empty_display_size = 5.0
ob_referenceimage.lineart.crease_threshold = 0.0
ob_blade_lowpoly.location = (-0.002353, -0.02794, 0.004427)
ob_blade_lowpoly.rotation_euler = (1.571, -0.0, 0.0)
ob_blade_lowpoly.lineart.crease_threshold = 0.0
_m = ob_blade_lowpoly.modifiers.new('Mirror', 'MIRROR')
_m.use_axis = (False, False, True)
_m.use_clip = True
ob_blade_highpoly.location = (0.0, 0.0, 0.0)
ob_blade_highpoly.rotation_euler = (1.571, -0.0, 0.0)
ob_blade_highpoly.lineart.crease_threshold = 0.0
_m = ob_blade_highpoly.modifiers.new('Mirror', 'MIRROR')
_m.use_axis = (False, False, True)
_m.use_clip = True
_m = ob_blade_highpoly.modifiers.new('Bevel', 'BEVEL')
_m.width = 0.002
_m.width_pct = 0.002
_m.segments = 3
_m.limit_method = 'WEIGHT'
_m.use_clamp_overlap = False
_m.profile = 0.7037
_m = ob_blade_highpoly.modifiers.new('Subdivision', 'SUBSURF')
_m.uv_smooth = 'PRESERVE_CORNERS'
_m.levels = 2
_m.show_only_control_edges = False

# ---- collection membership
scene.collection.objects.link(ob_referenceimage)
col_katana.objects.link(ob_blade_lowpoly)
col_katana.objects.link(ob_blade_highpoly)

# ---- scene / render settings (as saved in the file)
scene.frame_start = 1; scene.frame_end = 250; scene.frame_set(29)
scene.render.engine = 'BLENDER_EEVEE_NEXT'
scene.cycles.use_denoising = False
scene.cycles.samples = 128
scene.cycles.sampling_pattern = 'TABULATED_SOBOL'
scene.cycles.use_adaptive_sampling = False
scene.cycles.use_light_tree = False
scene.view_settings.view_transform = 'Filmic'
bpy.context.view_layer.update()

# ---- added for rendering (the .blend has no active camera and no usable light): camera, sun
cam_auto = bpy.data.cameras.new('AutoCamera')
cam_auto.lens = 50.0
cam_auto.sensor_width = 36.0
cam_auto.clip_end = 1000.0
ob_auto_camera = bpy.data.objects.new('AutoCamera', cam_auto)
scene.collection.objects.link(ob_auto_camera)
ob_auto_camera.location = (3.16358, -3.73376, 4.14461)
ob_auto_camera.rotation_euler = (1.09748, -7.21219e-08, 0.694738)
scene.camera = ob_auto_camera
light_auto_sun = bpy.data.lights.new('AutoSun', 'SUN')
light_auto_sun.energy = 3.0
light_auto_sun.angle = 0.0523599
ob_auto_sun = bpy.data.objects.new('AutoSun', light_auto_sun)
scene.collection.objects.link(ob_auto_sun)
ob_auto_sun.rotation_euler = (0.872665, 0.174533, 0.523599)
bpy.context.view_layer.update()
